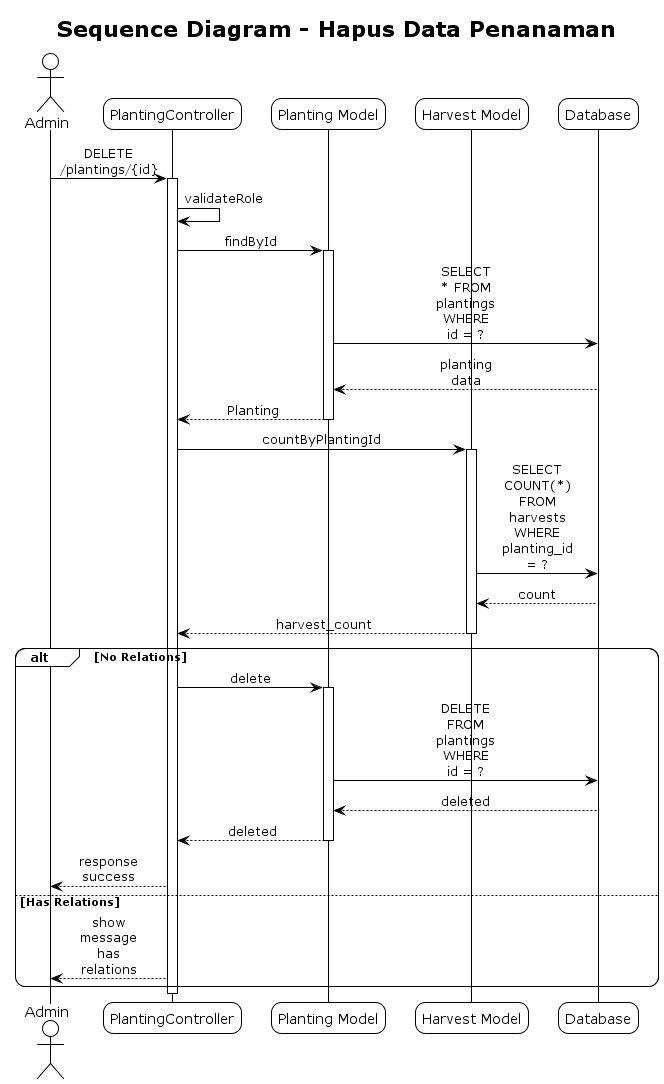

The diagram above was rendered by PlantUML. Its source (embedded in the PNG):
@startuml Sequence Diagram - Hapus Data Penanaman
!theme plain
skinparam sequenceMessageAlign center
skinparam roundcorner 20
skinparam maxmessagesize 60

title Sequence Diagram - Hapus Data Penanaman

actor "Admin" as User
participant "PlantingController" as Controller
participant "Planting Model" as Planting
participant "Harvest Model" as Harvest
participant "Database" as DB

User -> Controller: DELETE /plantings/{id}
activate Controller
Controller -> Controller: validateRole
Controller -> Planting: findById
activate Planting
Planting -> DB: SELECT * FROM plantings WHERE id = ?
DB --> Planting: planting data
Planting --> Controller: Planting
deactivate Planting

Controller -> Harvest: countByPlantingId
activate Harvest
Harvest -> DB: SELECT COUNT(*) FROM harvests WHERE planting_id = ?
DB --> Harvest: count
Harvest --> Controller: harvest_count
deactivate Harvest

alt No Relations
    Controller -> Planting: delete
    activate Planting
    Planting -> DB: DELETE FROM plantings WHERE id = ?
    DB --> Planting: deleted
    Planting --> Controller: deleted
    deactivate Planting
    
    Controller --> User: response success
else Has Relations
    Controller --> User: show message has relations
end
deactivate Controller

@enduml